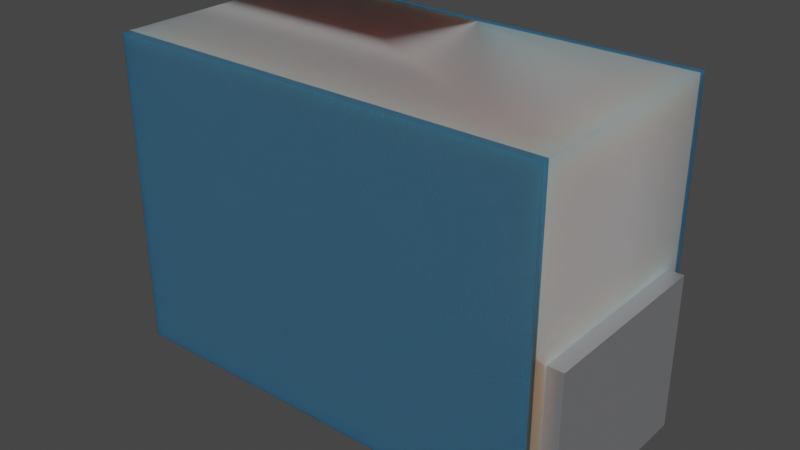 # Source: L_0201_0603Metric.blend  (saved by Blender 3.2.14; exported with 4.5.12 LTS)
import bpy
from mathutils import Matrix  # noqa: F401  (used for matrix-valued properties, if any)

bpy.ops.wm.read_factory_settings(use_empty=True)
scene = bpy.context.scene
scene.name = 'Scene'

# ---- collections
col_collection = bpy.data.collections.new('Collection'); scene.collection.children.link(col_collection)

# ---- materials (node trees are filled in below, after node groups)
mat_metal_pins = bpy.data.materials.new('metal_pins')
mat_metal_pins.use_transparent_shadow = False
mat_metal_pins.preview_render_type = 'CUBE'
mat_plastic_blue = bpy.data.materials.new('plastic_blue')
mat_plastic_blue.use_transparent_shadow = False
mat_plastic_blue.preview_render_type = 'CUBE'
mat_plastic_case_white = bpy.data.materials.new('plastic_case_white')
mat_plastic_case_white.use_transparent_shadow = False
mat_plastic_case_white.preview_render_type = 'CUBE'

# ---- node groups
ng_auto_smooth = bpy.data.node_groups.new('Auto Smooth', 'GeometryNodeTree')
_s = ng_auto_smooth.interface.new_socket(name='Geometry', in_out='OUTPUT', socket_type='NodeSocketGeometry')
_s = ng_auto_smooth.interface.new_socket(name='Geometry', in_out='INPUT', socket_type='NodeSocketGeometry')
_s = ng_auto_smooth.interface.new_socket(name='Angle', in_out='INPUT', socket_type='NodeSocketFloat')
_s.subtype = 'ANGLE'
_s.min_value = 0.0
_s.max_value = 3.142
ng_auto_smooth.is_modifier = True
_N = ng_auto_smooth.nodes; _L = ng_auto_smooth.links
n0 = _N.new('NodeGroupOutput'); n0.name = 'Group Output'; n0.location = (480, -100)
n1 = _N.new('NodeGroupInput'); n1.name = 'Group Input'; n1.location = (-420, -300)
n2 = _N.new('NodeGroupInput'); n2.name = 'Group Input.001'; n2.location = (-60, -100)
n3 = _N.new('GeometryNodeSetShadeSmooth'); n3.name = 'Set Shade Smooth'; n3.location = (120, -100)
n3.domain = 'EDGE'
n4 = _N.new('GeometryNodeSetShadeSmooth'); n4.name = 'Set Shade Smooth.001'; n4.location = (300, -100)
n5 = _N.new('GeometryNodeInputMeshEdgeAngle'); n5.name = 'Edge Angle'; n5.location = (-420, -220)
n6 = _N.new('GeometryNodeInputEdgeSmooth'); n6.name = 'Is Edge Smooth'; n6.location = (-60, -160)
n7 = _N.new('GeometryNodeInputShadeSmooth'); n7.name = 'Is Face Smooth'; n7.location = (-240, -340)
n8 = _N.new('FunctionNodeBooleanMath'); n8.name = 'Boolean Math'; n8.location = (-60, -220)
n9 = _N.new('FunctionNodeCompare'); n9.name = 'Compare'; n9.location = (-240, -180)
n9.operation = 'LESS_EQUAL'
_L.new(n5.outputs[0], n9.inputs[0])
_L.new(n4.outputs[0], n0.inputs[0])
_L.new(n1.outputs[1], n9.inputs[1])
_L.new(n9.outputs[0], n8.inputs[0])
_L.new(n7.outputs[0], n8.inputs[1])
_L.new(n2.outputs[0], n3.inputs[0])
_L.new(n6.outputs[0], n3.inputs[1])
_L.new(n3.outputs[0], n4.inputs[0])
_L.new(n8.outputs[0], n3.inputs[2])
n0.is_active_output = True

# ---- material node trees
mat_metal_pins.use_nodes = True; mat_metal_pins.node_tree.nodes.clear()
_N = mat_metal_pins.node_tree.nodes; _L = mat_metal_pins.node_tree.links
n0 = _N.new('ShaderNodeMapping'); n0.name = 'Mapping'; n0.location = (-1447, -91)
n0.inputs[3].default_value = (4.8, 1.2, 1.1)
n1 = _N.new('ShaderNodeBsdfPrincipled'); n1.name = 'Principled BSDF'; n1.location = (-560, 254)
n1.distribution = 'GGX'
n1.subsurface_method = 'BURLEY'
n1.inputs[1].default_value = 0.7818
n1.inputs[2].default_value = 0.2886
n1.inputs[3].default_value = 1.45
n1.inputs[13].default_value = 0.0
n1.inputs[27].default_value = (0.0, 0.0, 0.0, 1.0)
n1.inputs[28].default_value = 1.0
n2 = _N.new('ShaderNodeOutputMaterial'); n2.name = 'Material Output.002'; n2.location = (-205, 253)
n2.width = 213
n3 = _N.new('ShaderNodeTexNoise'); n3.name = 'Noise Texture.002'; n3.location = (-1228, -73)
n3.inputs[2].default_value = 0.1
n3.inputs[3].default_value = 7.0
n3.inputs[4].default_value = 0.6
n3.inputs[8].default_value = 0.4
n4 = _N.new('ShaderNodeTexCoord'); n4.name = 'Texture Coordinate'; n4.location = (-1636, -116)
n5 = _N.new('ShaderNodeMix'); n5.name = 'Mix.001'; n5.location = (-921, 45)
n5.data_type = 'RGBA'
n5.inputs[6].default_value = (0.9398, 0.9547, 1.0, 1.0)
n5.inputs[7].default_value = (0.13, 0.1259, 0.1359, 1.0)
n6 = _N.new('ShaderNodeBump'); n6.name = 'Bump.001'; n6.location = (-1001, -227)
n6.inputs[0].default_value = 0.05
n6.inputs[1].default_value = 0.01
n6.inputs[2].default_value = 1.0
_L.new(n1.outputs[0], n2.inputs[0])
_L.new(n3.outputs[0], n6.inputs[3])
_L.new(n0.outputs[0], n3.inputs[0])
_L.new(n3.outputs[0], n5.inputs[0])
_L.new(n4.outputs[3], n0.inputs[0])
_L.new(n5.outputs[2], n1.inputs[0])
_L.new(n6.outputs[0], n1.inputs[5])
n2.is_active_output = True
mat_plastic_blue.use_nodes = True; mat_plastic_blue.node_tree.nodes.clear()
_N = mat_plastic_blue.node_tree.nodes; _L = mat_plastic_blue.node_tree.links
n0 = _N.new('ShaderNodeTexNoise'); n0.name = 'Noise Texture'; n0.location = (-936, 387)
n0.inputs[2].default_value = 80.0
n0.inputs[3].default_value = 10.8
n0.inputs[4].default_value = 0.917
n0.inputs[8].default_value = 1.6
n1 = _N.new('ShaderNodeBsdfPrincipled'); n1.name = 'Principled BSDF.001'; n1.location = (-306, 487)
n1.distribution = 'GGX'
n1.subsurface_method = 'BURLEY'
n1.inputs[1].default_value = 0.02
n1.inputs[2].default_value = 0.4636
n1.inputs[3].default_value = 1.4
n1.inputs[8].default_value = 1.0
n1.inputs[10].default_value = 0.1
n1.inputs[13].default_value = 0.3
n1.inputs[18].default_value = 0.2
n1.inputs[27].default_value = (0.0, 0.0, 0.0, 1.0)
n1.inputs[28].default_value = 1.0
n2 = _N.new('ShaderNodeTexCoord'); n2.name = 'Texture Coordinate'; n2.location = (-1524, 391)
n3 = _N.new('ShaderNodeOutputMaterial'); n3.name = 'Material Output.001'; n3.location = (26, 511)
n4 = _N.new('ShaderNodeBump'); n4.name = 'Bump'; n4.location = (-650, 112)
n4.inputs[0].default_value = 0.05
n4.inputs[1].default_value = 1.0
n4.inputs[2].default_value = 1.0
n5 = _N.new('ShaderNodeMapping'); n5.name = 'Mapping'; n5.location = (-1285, 476)
n5.inputs[3].default_value = (3.0, 1.0, 1.0)
n6 = _N.new('ShaderNodeValToRGB'); n6.name = 'ColorRamp'; n6.location = (-628, 397)
while len(n6.color_ramp.elements) > 1: n6.color_ramp.elements.remove(n6.color_ramp.elements[-1])
n6.color_ramp.elements[0].position = 0.0; n6.color_ramp.elements[0].color = (0.01899, 0.2006, 0.2462, 1.0)
_e = n6.color_ramp.elements.new(1.0); _e.color = (0.0, 0.05781, 0.2462, 1.0)
n7 = _N.new('ShaderNodeMix'); n7.name = 'Mix'; n7.location = (-476, 367)
n7.data_type = 'RGBA'
n7.inputs[0].default_value = 0.1
n7.inputs[7].default_value = (0.2542, 0.1308, 0.04917, 1.0)
_L.new(n1.outputs[0], n3.inputs[0])
_L.new(n5.outputs[0], n0.inputs[0])
_L.new(n2.outputs[0], n5.inputs[0])
_L.new(n0.outputs[0], n6.inputs[0])
_L.new(n0.outputs[0], n4.inputs[3])
_L.new(n4.outputs[0], n1.inputs[5])
_L.new(n6.outputs[0], n7.inputs[6])
_L.new(n7.outputs[2], n1.inputs[0])
n3.is_active_output = True
mat_plastic_case_white.use_nodes = True; mat_plastic_case_white.node_tree.nodes.clear()
_N = mat_plastic_case_white.node_tree.nodes; _L = mat_plastic_case_white.node_tree.links
n0 = _N.new('ShaderNodeOutputMaterial'); n0.name = 'Material Output'; n0.location = (300, 300)
n1 = _N.new('ShaderNodeBsdfPrincipled'); n1.name = 'Principled BSDF'; n1.location = (-34, 272)
n1.distribution = 'GGX'
n1.subsurface_method = 'BURLEY'
n1.inputs[1].default_value = 0.02
n1.inputs[2].default_value = 0.4636
n1.inputs[3].default_value = 1.4
n1.inputs[8].default_value = 1.0
n1.inputs[10].default_value = 0.3682
n1.inputs[13].default_value = 0.6591
n1.inputs[18].default_value = 0.2318
n1.inputs[20].default_value = 0.6709
n1.inputs[24].default_value = 0.1191
n1.inputs[27].default_value = (0.0, 0.0, 0.0, 1.0)
n1.inputs[28].default_value = 1.0
n2 = _N.new('ShaderNodeMapping'); n2.name = 'Mapping'; n2.location = (-1010, 265)
n2.inputs[3].default_value = (3.0, 1.0, 1.0)
n3 = _N.new('ShaderNodeTexCoord'); n3.name = 'Texture Coordinate'; n3.location = (-1250, 180)
n4 = _N.new('ShaderNodeBump'); n4.name = 'Bump'; n4.location = (-376, -99)
n4.inputs[0].default_value = 0.05
n4.inputs[1].default_value = 1.0
n4.inputs[2].default_value = 1.0
n5 = _N.new('ShaderNodeTexNoise'); n5.name = 'Noise Texture'; n5.location = (-662, 176)
n5.inputs[2].default_value = 88.0
n5.inputs[3].default_value = 10.8
n5.inputs[4].default_value = 0.9167
n5.inputs[8].default_value = 1.6
n6 = _N.new('ShaderNodeValToRGB'); n6.name = 'ColorRamp'; n6.location = (-354, 186)
while len(n6.color_ramp.elements) > 1: n6.color_ramp.elements.remove(n6.color_ramp.elements[-1])
n6.color_ramp.elements[0].position = 0.0; n6.color_ramp.elements[0].color = (0.2596, 0.2596, 0.2596, 1.0)
_e = n6.color_ramp.elements.new(1.0); _e.color = (0.6303, 0.6303, 0.6303, 1.0)
n7 = _N.new('ShaderNodeMix'); n7.name = 'Mix'; n7.location = (-204, 152)
n7.data_type = 'RGBA'
n7.inputs[0].default_value = 0.3682
n7.inputs[7].default_value = (0.2525, 0.2525, 0.2525, 1.0)
_L.new(n5.outputs[0], n6.inputs[0])
_L.new(n1.outputs[0], n0.inputs[0])
_L.new(n3.outputs[2], n2.inputs[0])
_L.new(n2.outputs[0], n5.inputs[0])
_L.new(n5.outputs[0], n4.inputs[3])
_L.new(n4.outputs[0], n1.inputs[5])
_L.new(n6.outputs[0], n7.inputs[6])
_L.new(n7.outputs[2], n1.inputs[0])
n0.is_active_output = True

# ---- world
world_world = bpy.data.worlds.new('World'); scene.world = world_world
world_world.use_nodes = True; world_world.node_tree.nodes.clear()
_N = world_world.node_tree.nodes; _L = world_world.node_tree.links
n0 = _N.new('ShaderNodeOutputWorld'); n0.name = 'World Output'; n0.location = (300, 300)
n1 = _N.new('ShaderNodeBackground'); n1.name = 'Background'; n1.location = (10, 300)
n1.inputs[0].default_value = (0.05088, 0.05088, 0.05088, 1.0)
_L.new(n1.outputs[0], n0.inputs[0])
n0.is_active_output = True
world_world.color = (0.05088, 0.05088, 0.05088)
world_world.use_sun_shadow = False
world_world.sun_shadow_jitter_overblur = 0.0

# ---- meshes
me_shape_9_indexedfaceset = bpy.data.meshes.new('SHAPE_9_IndexedFaceSet')
me_shape_9_indexedfaceset.from_pydata([(0.1112, 0.007874, 0.04764), (-0.1171, 0.07874, 0.04764), (-0.1171, 0.07874, -0.04685), (-0.05807, 1.721e-11, -0.04685), (-0.05807, 0.007874, -0.04685), (-0.1093, 0.007874, 0.04764), (-0.1093, 0.07874, -0.04685), (-0.1093, 0.007874, -0.04685), (-0.1093, 0.07874, 0.04764), (-0.05807, 0.007874, 0.04764), (-0.05807, 1.721e-11, 0.04764), (-0.1171, 1.721e-11, 0.04764), (-0.1171, 1.721e-11, -0.04685), (0.06004, 1.721e-11, 0.04764), (0.06004, 1.721e-11, -0.04685), (0.1191, 1.721e-11, -0.04685), (0.1191, 0.07874, 0.04764), (0.1191, 0.07874, -0.04685), (0.1112, 0.07874, -0.04685), (0.06004, 0.007874, 0.04764), (0.1191, 1.721e-11, 0.04764), (0.1112, 0.07874, 0.04764), (0.06004, 0.007874, -0.04685), (0.1112, 0.007874, -0.04685), (0.1112, 0.1654, -0.05866), (-0.1093, 0.1654, -0.05866), (0.1112, 0.007874, -0.05866), (0.1112, 0.1654, -0.05472), (-0.1093, 0.007874, -0.05866), (-0.1093, 0.007874, 0.05551), (0.1112, 0.1654, 0.05551), (0.1112, 0.007874, -0.05472), (-0.1093, 0.007874, -0.05472), (-0.1093, 0.1654, -0.05472), (-0.1093, 0.1654, 0.05551), (0.1112, 0.1654, 0.05945), (-0.1093, 0.1654, 0.05945), (0.1112, 0.007874, 0.05945), (0.1112, 0.007874, 0.05551), (-0.1093, 0.007874, 0.05945)], [], [(0, 19, 22), (0, 22, 23), (6, 8, 1), (6, 1, 2), (2, 1, 11), (2, 11, 12), (10, 3, 12), (10, 12, 11), (9, 4, 3), (9, 3, 10), (4, 9, 5), (4, 5, 7), (8, 6, 7), (8, 7, 5), (5, 9, 10), (5, 10, 11), (1, 8, 5), (1, 5, 11), (7, 3, 4), (12, 3, 7), (2, 7, 6), (2, 12, 7), (22, 19, 13), (22, 13, 14), (13, 20, 15), (13, 15, 14), (20, 16, 17), (20, 17, 15), (17, 16, 21), (17, 21, 18), (21, 0, 23), (21, 23, 18), (0, 13, 19), (20, 13, 0), (16, 0, 21), (16, 20, 0), (23, 22, 14), (15, 23, 14), (17, 18, 23), (17, 23, 15), (33, 32, 31), (33, 31, 27), (27, 25, 24), (27, 33, 25), (31, 26, 28), (31, 28, 32), (27, 24, 26), (27, 26, 31), (25, 33, 32), (25, 32, 28), (24, 25, 28), (24, 28, 26), (34, 38, 29), (34, 30, 38), (30, 33, 27), (30, 34, 33), (38, 31, 32), (38, 32, 29), (30, 27, 31), (30, 31, 38), (33, 34, 29), (33, 29, 32), (35, 38, 37), (35, 30, 38), (34, 36, 39), (34, 39, 29), (35, 34, 30), (35, 36, 34), (37, 29, 39), (37, 38, 29), (36, 35, 37), (36, 37, 39)])
me_shape_9_indexedfaceset.polygons.foreach_set('use_smooth', [True] * 72)
me_shape_9_indexedfaceset.polygons.foreach_set('material_index', [0, 0, 0, 0, 0, 0, 0, 0, 0, 0, 0, 0, 0, 0, 0, 0, 0, 0, 0, 0, 0, 0, 0, 0, 0, 0, 0, 0, 0, 0, 0, 0, 0, 0, 0, 0, 0, 0, 0, 0, 1, 1, 1, 1, 1, 1, 1, 1, 1, 1, 1, 1, 2, 2, 2, 2, 2, 2, 2, 2, 2, 2, 1, 1, 1, 1, 1, 1, 1, 1, 1, 1])
_uv = me_shape_9_indexedfaceset.uv_layers.new(name='UVMap')
_uv.uv.foreach_set('vector', [1.0, 1.0, 1.0, 0.0, 0.0, 0.0, 1.0, 1.0, 0.0, 0.0, 0.0, 1.0, 0.0, 1.0, 1.0, 1.0, 1.0, 0.0, 0.0, 1.0, 1.0, 0.0, 0.0, 0.0, 0.0, 1.0, 1.0, 1.0, 1.0, 0.0, 0.0, 1.0, 1.0, 0.0, 0.0, 0.0, 1.0, 1.0, 0.0, 1.0, 0.0, 0.0, 1.0, 1.0, 0.0, 0.0, 1.0, 0.0, 1.0, 1.0, 0.0, 1.0, 0.0, 0.0, 1.0, 1.0, 0.0, 0.0, 1.0, 0.0, 0.0, 1.0, 1.0, 1.0, 1.0, 0.0, 0.0, 1.0, 1.0, 0.0, 0.0, 0.0, 1.0, 1.0, 0.0, 1.0, 0.0, 0.0, 1.0, 1.0, 0.0, 0.0, 1.0, 0.0, 0.1, 0.1333, 0.1, 1.0, 0.0, 1.0, 0.1, 0.1333, 0.0, 1.0, 0.0, 0.0, 1.0, 0.0, 1.0, 0.1333, 0.1, 0.1333, 1.0, 0.0, 0.1, 0.1333, 0.0, 0.0, 0.1, 0.1333, 0.0, 1.0, 0.1, 1.0, 0.0, 0.0, 0.0, 1.0, 0.1, 0.1333, 1.0, 0.0, 0.1, 0.1333, 1.0, 0.1333, 1.0, 0.0, 0.0, 0.0, 0.1, 0.1333, 0.0, 1.0, 1.0, 1.0, 1.0, 0.0, 0.0, 1.0, 1.0, 0.0, 0.0, 0.0, 1.0, 0.0, 1.0, 1.0, 0.0, 1.0, 1.0, 0.0, 0.0, 1.0, 0.0, 0.0, 1.0, 0.0, 1.0, 1.0, 0.0, 1.0, 1.0, 0.0, 0.0, 1.0, 0.0, 0.0, 0.0, 1.0, 1.0, 1.0, 1.0, 0.0, 0.0, 1.0, 1.0, 0.0, 0.0, 0.0, 1.0, 1.0, 1.0, 0.0, 0.0, 0.0, 1.0, 1.0, 0.0, 0.0, 0.0, 1.0, 0.1, 0.8667, 0.0, 0.0, 0.1, 0.0, 0.0, 1.0, 0.0, 0.0, 0.1, 0.8667, 1.0, 1.0, 0.1, 0.8667, 1.0, 0.8667, 1.0, 1.0, 0.0, 1.0, 0.1, 0.8667, 0.1, 0.8667, 0.1, 0.0, 0.0, 0.0, 0.0, 1.0, 0.1, 0.8667, 0.0, 0.0, 1.0, 1.0, 1.0, 0.8667, 0.1, 0.8667, 1.0, 1.0, 0.1, 0.8667, 0.0, 1.0, 0.0, 1.0, 0.0, 0.0, 1.0, 0.0, 0.0, 1.0, 1.0, 0.0, 1.0, 1.0, 1.0, 1.0, 0.0, 0.0, 1.0, 0.0, 1.0, 1.0, 0.0, 1.0, 0.0, 0.0, 1.0, 1.0, 1.0, 0.0, 0.0, 0.0, 1.0, 1.0, 0.0, 0.0, 0.0, 1.0, 1.0, 1.0, 1.0, 0.0, 0.0, 0.0, 1.0, 1.0, 0.0, 0.0, 0.0, 1.0, 1.0, 0.0, 1.0, 1.0, 0.0, 1.0, 1.0, 0.0, 0.0, 1.0, 0.0, 0.0, 1.0, 1.0, 0.0, 1.0, 0.0, 0.0, 1.0, 1.0, 0.0, 0.0, 1.0, 0.0, 0.0, 1.0, 1.0, 0.0, 0.0, 0.0, 0.0, 1.0, 1.0, 1.0, 1.0, 0.0, 1.0, 1.0, 0.0, 0.0, 1.0, 0.0, 1.0, 1.0, 0.0, 1.0, 0.0, 0.0, 1.0, 1.0, 1.0, 0.0, 0.0, 0.0, 1.0, 1.0, 0.0, 0.0, 0.0, 1.0, 1.0, 1.0, 1.0, 0.0, 0.0, 0.0, 1.0, 1.0, 0.0, 0.0, 0.0, 1.0, 1.0, 0.0, 1.0, 1.0, 0.0, 1.0, 1.0, 0.0, 0.0, 1.0, 0.0, 0.0, 1.0, 1.0, 0.0, 0.0, 0.0, 1.0, 1.0, 1.0, 1.0, 0.0, 0.0, 0.0, 1.0, 0.0, 1.0, 1.0, 0.0, 1.0, 1.0, 0.0, 0.0, 1.0, 0.0, 0.0, 1.0, 1.0, 0.0, 0.0, 1.0, 0.0, 1.0, 1.0, 0.0, 1.0, 0.0, 0.0, 1.0, 1.0, 0.0, 0.0, 0.0, 1.0, 1.0, 1.0, 1.0, 0.0, 0.0, 0.0, 0.0, 1.0, 1.0, 1.0, 1.0, 0.0, 0.0, 1.0, 1.0, 0.0, 0.0, 0.0])
me_shape_9_indexedfaceset.materials.append(mat_metal_pins)
me_shape_9_indexedfaceset.materials.append(mat_plastic_blue)
me_shape_9_indexedfaceset.materials.append(mat_plastic_case_white)
me_shape_9_indexedfaceset.update()

# ---- objects
ob_shape_9_indexedfaceset = bpy.data.objects.new('SHAPE_9_IndexedFaceSet', me_shape_9_indexedfaceset)

# ---- transforms, parenting, visibility, modifiers, constraints
ob_shape_9_indexedfaceset.location = (-2.328e-10, 0.0, 0.0)
ob_shape_9_indexedfaceset.rotation_euler = (1.571, 0.0, -0.0)
ob_shape_9_indexedfaceset.scale = (2.54, 2.54, 2.54)
_m = ob_shape_9_indexedfaceset.modifiers.new('Auto Smooth', 'NODES')
_m.node_group = ng_auto_smooth
_gi = [s.identifier for s in ng_auto_smooth.interface.items_tree if s.item_type == 'SOCKET' and s.in_out == 'INPUT']
_m[_gi[1]] = 0.5236  # Angle

# ---- collection membership
col_collection.objects.link(ob_shape_9_indexedfaceset)

# ---- scene / render settings (as saved in the file)
scene.frame_start = 1; scene.frame_end = 250; scene.frame_set(1)
scene.render.engine = 'BLENDER_EEVEE_NEXT'
scene.cycles.sampling_pattern = 'TABULATED_SOBOL'
scene.cycles.use_light_tree = False
scene.view_settings.view_transform = 'Filmic'
bpy.context.view_layer.update()

# ---- added for rendering (the .blend has no active camera and no usable light): camera, sun
cam_auto = bpy.data.cameras.new('AutoCamera')
cam_auto.lens = 50.0
cam_auto.sensor_width = 36.0
cam_auto.clip_end = 1000.0
ob_auto_camera = bpy.data.objects.new('AutoCamera', cam_auto)
scene.collection.objects.link(ob_auto_camera)
ob_auto_camera.location = (0.734773, -0.879728, 0.795818)
ob_auto_camera.rotation_euler = (1.09748, -7.21219e-08, 0.694738)
scene.camera = ob_auto_camera
light_auto_sun = bpy.data.lights.new('AutoSun', 'SUN')
light_auto_sun.energy = 3.0
light_auto_sun.angle = 0.0523599
ob_auto_sun = bpy.data.objects.new('AutoSun', light_auto_sun)
scene.collection.objects.link(ob_auto_sun)
ob_auto_sun.rotation_euler = (0.872665, 0.174533, 0.523599)
bpy.context.view_layer.update()

